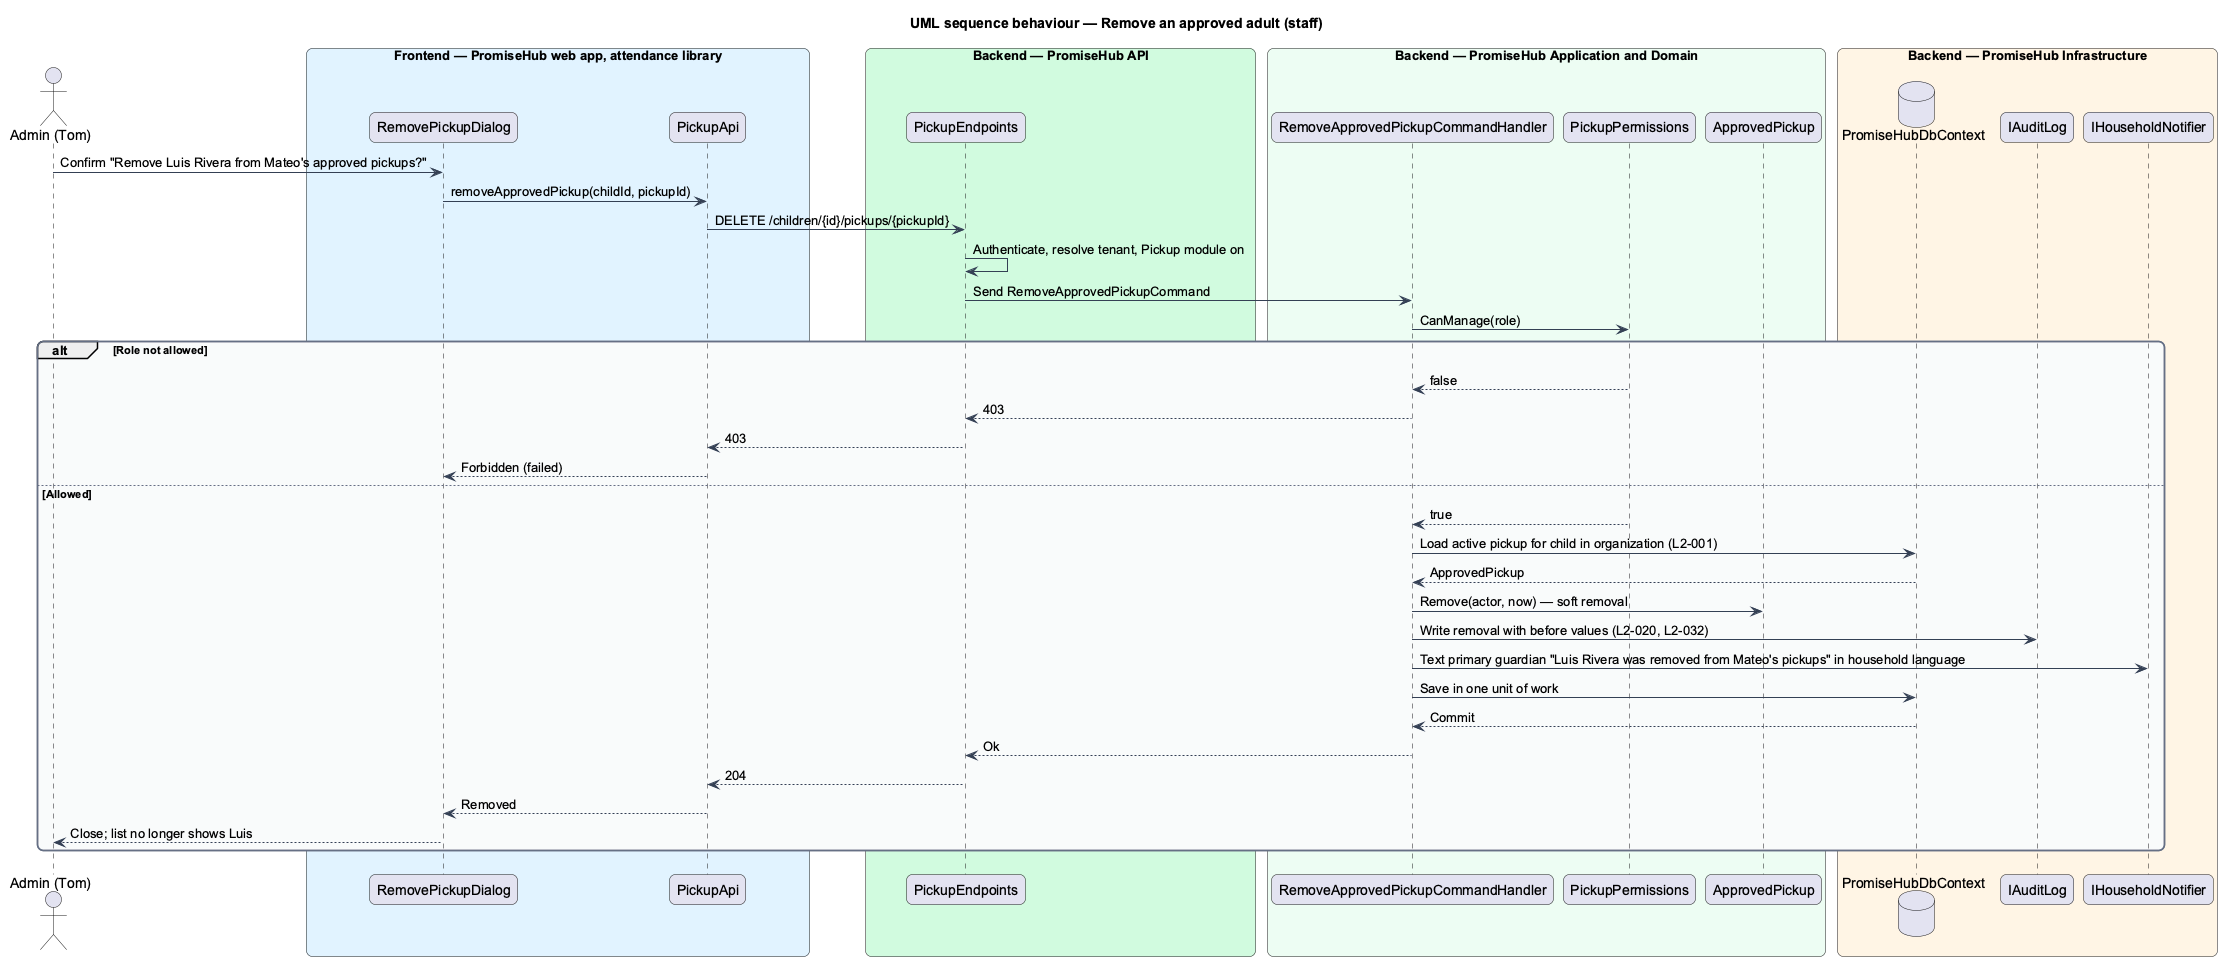

The diagram above was rendered by PlantUML. Its source (embedded in the PNG):
@startuml
title UML sequence behaviour — Remove an approved adult (staff)
skinparam backgroundColor #FFFFFF
skinparam shadowing false
skinparam roundcorner 12
skinparam defaultFontName Arial
skinparam ArrowColor #344054
skinparam rectangle {
  BorderColor #344054
  FontColor #101828
}
skinparam package {
  BorderColor #667085
  FontColor #101828
  BackgroundColor #F9FAFB
}
actor "Admin (Tom)" as staff
box "Frontend — PromiseHub web app, attendance library" #E0F2FE
  participant "RemovePickupDialog" as dlg
  participant "PickupApi" as client
end box
box "Backend — PromiseHub API" #D1FADF
  participant "PickupEndpoints" as ep
end box
box "Backend — PromiseHub Application and Domain" #ECFDF3
  participant "RemoveApprovedPickupCommandHandler" as h
  participant "PickupPermissions" as perm
  participant "ApprovedPickup" as pk
end box
box "Backend — PromiseHub Infrastructure" #FFF4E5
  database "PromiseHubDbContext" as db
  participant "IAuditLog" as audit
  participant "IHouseholdNotifier" as notify
end box

staff -> dlg : Confirm "Remove Luis Rivera from Mateo's approved pickups?"
dlg -> client : removeApprovedPickup(childId, pickupId)
client -> ep : DELETE /children/{id}/pickups/{pickupId}
ep -> ep : Authenticate, resolve tenant, Pickup module on
ep -> h : Send RemoveApprovedPickupCommand
h -> perm : CanManage(role)
alt Role not allowed
  perm --> h : false
  h --> ep : 403
  ep --> client : 403
  client --> dlg : Forbidden (failed)
else Allowed
  perm --> h : true
  h -> db : Load active pickup for child in organization (L2-001)
  db --> h : ApprovedPickup
  h -> pk : Remove(actor, now) — soft removal
  h -> audit : Write removal with before values (L2-020, L2-032)
  h -> notify : Text primary guardian "Luis Rivera was removed from Mateo's pickups" in household language
  h -> db : Save in one unit of work
  db --> h : Commit
  h --> ep : Ok
  ep --> client : 204
  client --> dlg : Removed
  dlg --> staff : Close; list no longer shows Luis
end
@enduml